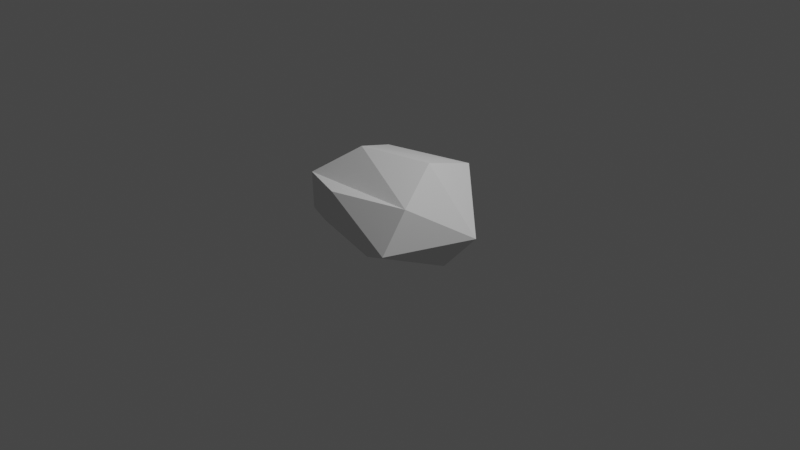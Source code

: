 # Source: rock.blend  (saved by Blender 3.6.13; exported with 4.5.12 LTS)
import bpy
from mathutils import Matrix  # noqa: F401  (used for matrix-valued properties, if any)

bpy.ops.wm.read_factory_settings(use_empty=True)
scene = bpy.context.scene
scene.name = 'Scene'

# ---- collections
col_collection = bpy.data.collections.new('Collection'); scene.collection.children.link(col_collection)

# ---- world
world_world = bpy.data.worlds.new('World'); scene.world = world_world
world_world.use_nodes = True; world_world.node_tree.nodes.clear()
_N = world_world.node_tree.nodes; _L = world_world.node_tree.links
n0 = _N.new('ShaderNodeOutputWorld'); n0.name = 'World Output'; n0.location = (300, 300)
n1 = _N.new('ShaderNodeBackground'); n1.name = 'Background'; n1.location = (10, 300)
n1.inputs[0].default_value = (0.05088, 0.05088, 0.05088, 1.0)
_L.new(n1.outputs[0], n0.inputs[0])
n0.is_active_output = True
world_world.color = (0.05088, 0.05088, 0.05088)
world_world.use_sun_shadow = False
world_world.sun_shadow_jitter_overblur = 0.0

# ---- cameras
cam_camera = bpy.data.cameras.new('Camera')
cam_camera.clip_end = 100.0
cam_camera.ortho_scale = 7.314

# ---- lights
light_light = bpy.data.lights.new('Light', 'POINT')
light_light.transmission_factor = 0.0
light_light.energy = 1000.0
light_light.shadow_soft_size = 0.1
light_light.shadow_maximum_resolution = 0.006
light_light.use_absolute_resolution = True

# ---- meshes
me_icosphere = bpy.data.meshes.new('Icosphere')
me_icosphere.from_pydata([(-0.5706, -0.6369, 0.1413), (0.04301, 0.8506, 0.06959), (-0.7236, -0.5257, 0.4472), (-0.7236, 0.5257, 0.4472), (0.3039, 0.6841, 0.505), (-0.305, -0.2216, 0.767), (0.8033, 0.2806, -0.03016), (0.4171, 0.0, 0.7422), (0.5646, -0.454, 0.4472), (0.5006, -0.6878, -0.001181), (0.5645, -0.454, 0.4472), (-0.2249, -0.6877, 0.4472), (0.4817, 0.1683, -0.4184), (0.04075, -0.4736, -0.2487), (-0.6679, -0.4208, -0.1117), (-0.7854, -0.3354, 0.1234), (-0.7854, 0.3354, 0.1234), (-0.4345, 0.4173, -0.1937), (-0.2287, 0.0814, -0.4333)], [], [(9, 13, 12, 6), (0, 13, 9), (6, 4, 7), (1, 12, 18, 17), (6, 1, 4), (7, 4, 5), (2, 11, 10, 5), (1, 17, 16, 3), (1, 3, 4), (9, 6, 10), (10, 8, 7, 5), (3, 2, 5), (4, 3, 5), (0, 9, 11), (10, 6, 7, 8), (11, 9, 10), (0, 11, 2), (12, 1, 6), (16, 15, 2, 3), (15, 14, 0, 2), (14, 15, 16, 17, 18), (0, 14, 18, 12, 13)])
_uv = me_icosphere.uv_layers.new(name='UVMap')
_uv.uv.foreach_set('vector', [0.2274, 0.236, 0.2092, 0.175, 0.3927, 0.1385, 0.4122, 0.2309, 0.03109, 0.2611, 0.1565, 0.175, 0.2274, 0.236, 0.4122, 0.2309, 0.5194, 0.3314, 0.4122, 0.399, 0.5838, 0.2484, 0.4655, 0.1385, 0.6476, 0.1483, 0.7032, 0.2021, 0.4122, 0.2309, 0.5838, 0.2484, 0.5194, 0.3314, 0.4122, 0.399, 0.5194, 0.3314, 0.4545, 0.4997, 0.0, 0.3149, 0.09067, 0.3149, 0.208, 0.379, 0.05259, 0.406, 0.5838, 0.2484, 0.7032, 0.2021, 0.7602, 0.2579, 0.7273, 0.3149, 0.5838, 0.2484, 0.7273, 0.3149, 0.5194, 0.3314, 0.2274, 0.236, 0.4122, 0.2309, 0.2666, 0.3149, 0.2666, 0.3149, 0.2666, 0.3149, 0.3151, 0.399, 0.2107, 0.4639, 0.7273, 0.3149, 0.9091, 0.3149, 0.8565, 0.406, 0.5194, 0.3314, 0.7273, 0.3149, 0.6984, 0.4639, 0.03109, 0.2611, 0.2274, 0.236, 0.09067, 0.3149, 0.2666, 0.3149, 0.4122, 0.2309, 0.4122, 0.399, 0.2666, 0.3149, 0.09067, 0.3149, 0.2274, 0.236, 0.2666, 0.3149, 0.03109, 0.2611, 0.09067, 0.3149, 0.0, 0.3149, 0.4655, 0.1385, 0.5838, 0.2484, 0.4122, 0.2309, 0.7602, 0.2579, 0.8762, 0.2579, 0.9091, 0.3149, 0.7273, 0.3149, 0.8762, 0.2579, 0.9001, 0.2165, 0.9402, 0.2611, 0.9091, 0.3149, 0.6611, 0.2165, 0.8762, 0.2579, 0.7602, 0.2579, 0.7032, 0.2021, 0.6476, 0.1483, 0.03109, 0.2611, 0.6611, 0.2165, 0.6476, 0.1483, 0.4655, 0.1385, 0.2092, 0.175])
me_icosphere.update()

# ---- objects
ob_light_noimp = bpy.data.objects.new('Light-noimp', light_light)
ob_camera_noimp = bpy.data.objects.new('Camera-noimp', cam_camera)
ob_icosphere_col = bpy.data.objects.new('Icosphere-col', me_icosphere)

# ---- transforms, parenting, visibility, modifiers, constraints
ob_light_noimp.location = (4.076, 1.005, 5.904)
ob_light_noimp.rotation_euler = (0.6503, 0.05522, 1.866)
ob_light_noimp.lock_rotations_4d = False
ob_light_noimp.empty_display_type = 'ARROWS'
ob_light_noimp.color = (0.0, 0.0, 0.0, 0.0)
ob_light_noimp.lineart.crease_threshold = 0.0
ob_camera_noimp.location = (7.359, -6.926, 4.958)
ob_camera_noimp.rotation_euler = (1.109, 0.0, 0.8149)
ob_camera_noimp.lock_rotations_4d = False
ob_camera_noimp.empty_display_type = 'ARROWS'
ob_camera_noimp.color = (0.0, 0.0, 0.0, 0.0)
ob_camera_noimp.display_type = 'WIRE'
ob_camera_noimp.lineart.crease_threshold = 0.0
ob_icosphere_col.location = (0.0, 0.0, 0.0)

# ---- collection membership
col_collection.objects.link(ob_light_noimp)
col_collection.objects.link(ob_camera_noimp)
col_collection.objects.link(ob_icosphere_col)

# ---- scene / render settings (as saved in the file)
scene.camera = ob_camera_noimp
scene.frame_start = 1; scene.frame_end = 250; scene.frame_set(1)
scene.render.engine = 'BLENDER_EEVEE_NEXT'
scene.cycles.sampling_pattern = 'TABULATED_SOBOL'
scene.view_settings.view_transform = 'Filmic'
bpy.context.view_layer.update()
